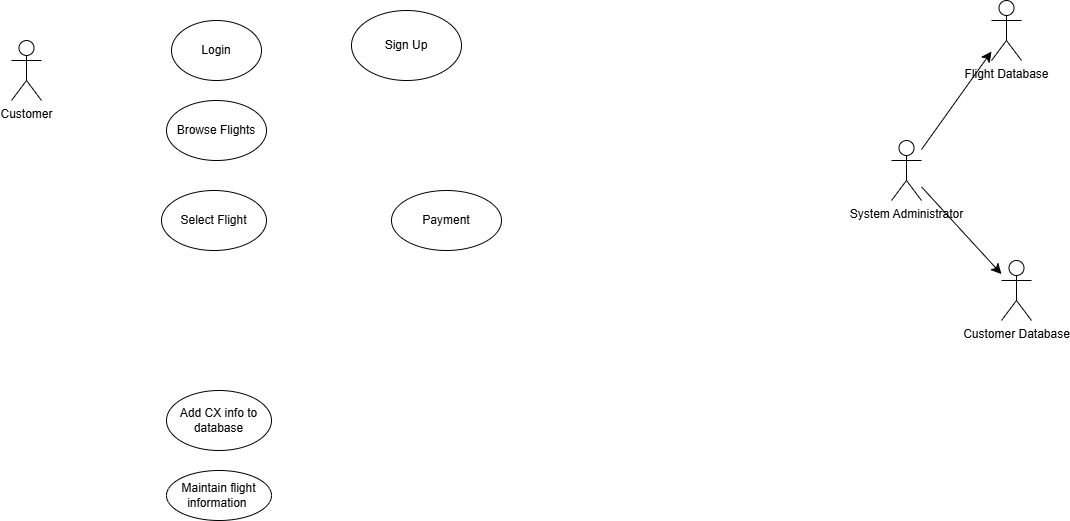

The diagram above was exported from draw.io. Its source (the exported page's mxGraphModel, read from the mxfile embedded in the PNG):
<mxGraphModel dx="665" dy="699" grid="1" gridSize="10" guides="1" tooltips="1" connect="1" arrows="1" fold="1" page="1" pageScale="1" pageWidth="850" pageHeight="1100" math="0" shadow="0">
  <root>
    <mxCell id="0" />
    <mxCell id="1" parent="0" />
    <mxCell id="C8FdAbCTqZKIosvaZFdM-1" parent="1" style="shape=umlActor;verticalLabelPosition=bottom;verticalAlign=top;html=1;outlineConnect=0;" value="Customer" vertex="1">
      <mxGeometry height="60" width="30" x="140" y="90" as="geometry" />
    </mxCell>
    <mxCell id="C8FdAbCTqZKIosvaZFdM-2" parent="1" style="shape=umlActor;verticalLabelPosition=bottom;verticalAlign=top;html=1;outlineConnect=0;" value="Customer Database" vertex="1">
      <mxGeometry height="60" width="30" x="1130" y="310" as="geometry" />
    </mxCell>
    <mxCell id="IXsxAXJ8pVljNu5-wVd4-3" parent="1" style="shape=umlActor;verticalLabelPosition=bottom;verticalAlign=top;html=1;outlineConnect=0;" value="Flight Database" vertex="1">
      <mxGeometry height="60" width="30" x="1120" y="50" as="geometry" />
    </mxCell>
    <mxCell id="shK7UFHqHVzzq25bRnwu-3" parent="1" style="ellipse;whiteSpace=wrap;html=1;" value="Login" vertex="1">
      <mxGeometry height="60" width="90" x="300" y="70" as="geometry" />
    </mxCell>
    <mxCell id="14juO_eaXPyazIUjQokr-6" edge="1" parent="1" source="Z6kBsS720eqBtRg0l87H-1" style="edgeStyle=none;curved=1;rounded=0;orthogonalLoop=1;jettySize=auto;html=1;fontSize=12;startSize=8;endSize=8;" target="C8FdAbCTqZKIosvaZFdM-2">
      <mxGeometry relative="1" as="geometry" />
    </mxCell>
    <mxCell id="Z6kBsS720eqBtRg0l87H-1" parent="1" style="shape=umlActor;verticalLabelPosition=bottom;verticalAlign=top;html=1;outlineConnect=0;" value="System Administrator" vertex="1">
      <mxGeometry height="60" width="30" x="1020" y="190" as="geometry" />
    </mxCell>
    <mxCell id="shK7UFHqHVzzq25bRnwu-6" parent="1" style="ellipse;whiteSpace=wrap;html=1;" value="Payment" vertex="1">
      <mxGeometry height="60" width="110" x="520" y="240" as="geometry" />
    </mxCell>
    <mxCell id="14juO_eaXPyazIUjQokr-9" edge="1" parent="1" source="Z6kBsS720eqBtRg0l87H-1" style="edgeStyle=none;curved=1;rounded=0;orthogonalLoop=1;jettySize=auto;html=1;fontSize=12;startSize=8;endSize=8;" target="IXsxAXJ8pVljNu5-wVd4-3">
      <mxGeometry relative="1" as="geometry" />
    </mxCell>
    <mxCell id="shK7UFHqHVzzq25bRnwu-7" parent="1" style="ellipse;whiteSpace=wrap;html=1;" value="Add CX info to database" vertex="1">
      <mxGeometry height="60" width="105" x="295" y="440" as="geometry" />
    </mxCell>
    <mxCell id="shK7UFHqHVzzq25bRnwu-4" parent="1" style="ellipse;whiteSpace=wrap;html=1;" value="Browse Flights" vertex="1">
      <mxGeometry height="60" width="100" x="295" y="150" as="geometry" />
    </mxCell>
    <mxCell id="shK7UFHqHVzzq25bRnwu-5" parent="1" style="ellipse;whiteSpace=wrap;html=1;" value="Select Flight" vertex="1">
      <mxGeometry height="60" width="105" x="290" y="240" as="geometry" />
    </mxCell>
    <mxCell id="JRVhrKzXAgWxWM-f5OBa-1" parent="1" style="ellipse;whiteSpace=wrap;html=1;" value="Sign Up" vertex="1">
      <mxGeometry height="70" width="110" x="480" y="60" as="geometry" />
    </mxCell>
    <mxCell id="shK7UFHqHVzzq25bRnwu-8" parent="1" style="ellipse;whiteSpace=wrap;html=1;" value="Maintain flight information&amp;nbsp;" vertex="1">
      <mxGeometry height="50" width="105" x="295" y="520" as="geometry" />
    </mxCell>
  </root>
</mxGraphModel>